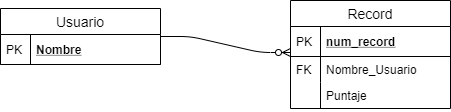

The diagram above was exported from draw.io. Its source (the exported page's mxGraphModel, read from the mxfile embedded in the PNG):
<mxGraphModel dx="868" dy="450" grid="1" gridSize="10" guides="1" tooltips="1" connect="1" arrows="1" fold="1" page="1" pageScale="1" pageWidth="850" pageHeight="1100" math="0" shadow="0">
  <root>
    <mxCell id="0" />
    <mxCell id="1" parent="0" />
    <mxCell id="oY9scLlHKEWmG3ZP0XrT-12" value="Record" style="swimlane;fontStyle=0;childLayout=stackLayout;horizontal=1;startSize=26;horizontalStack=0;resizeParent=1;resizeParentMax=0;resizeLast=0;collapsible=1;marginBottom=0;align=center;fontSize=14;" parent="1" vertex="1">
      <mxGeometry x="380" y="90" width="160" height="108" as="geometry" />
    </mxCell>
    <mxCell id="oY9scLlHKEWmG3ZP0XrT-13" value="num_record" style="shape=partialRectangle;top=0;left=0;right=0;bottom=1;align=left;verticalAlign=middle;fillColor=none;spacingLeft=34;spacingRight=4;overflow=hidden;rotatable=0;points=[[0,0.5],[1,0.5]];portConstraint=eastwest;dropTarget=0;fontStyle=5;fontSize=12;" parent="oY9scLlHKEWmG3ZP0XrT-12" vertex="1">
      <mxGeometry y="26" width="160" height="30" as="geometry" />
    </mxCell>
    <mxCell id="oY9scLlHKEWmG3ZP0XrT-14" value="PK" style="shape=partialRectangle;top=0;left=0;bottom=0;fillColor=none;align=left;verticalAlign=middle;spacingLeft=4;spacingRight=4;overflow=hidden;rotatable=0;points=[];portConstraint=eastwest;part=1;fontSize=12;" parent="oY9scLlHKEWmG3ZP0XrT-13" vertex="1" connectable="0">
      <mxGeometry width="30" height="30" as="geometry" />
    </mxCell>
    <mxCell id="oY9scLlHKEWmG3ZP0XrT-15" value="Nombre_Usuario" style="shape=partialRectangle;top=0;left=0;right=0;bottom=0;align=left;verticalAlign=top;fillColor=none;spacingLeft=34;spacingRight=4;overflow=hidden;rotatable=0;points=[[0,0.5],[1,0.5]];portConstraint=eastwest;dropTarget=0;fontSize=12;" parent="oY9scLlHKEWmG3ZP0XrT-12" vertex="1">
      <mxGeometry y="56" width="160" height="26" as="geometry" />
    </mxCell>
    <mxCell id="oY9scLlHKEWmG3ZP0XrT-16" value="FK" style="shape=partialRectangle;top=0;left=0;bottom=0;fillColor=none;align=left;verticalAlign=top;spacingLeft=4;spacingRight=4;overflow=hidden;rotatable=0;points=[];portConstraint=eastwest;part=1;fontSize=12;" parent="oY9scLlHKEWmG3ZP0XrT-15" vertex="1" connectable="0">
      <mxGeometry width="30" height="26" as="geometry" />
    </mxCell>
    <mxCell id="oY9scLlHKEWmG3ZP0XrT-17" value="Puntaje" style="shape=partialRectangle;top=0;left=0;right=0;bottom=0;align=left;verticalAlign=top;fillColor=none;spacingLeft=34;spacingRight=4;overflow=hidden;rotatable=0;points=[[0,0.5],[1,0.5]];portConstraint=eastwest;dropTarget=0;fontSize=12;" parent="oY9scLlHKEWmG3ZP0XrT-12" vertex="1">
      <mxGeometry y="82" width="160" height="26" as="geometry" />
    </mxCell>
    <mxCell id="oY9scLlHKEWmG3ZP0XrT-18" value="" style="shape=partialRectangle;top=0;left=0;bottom=0;fillColor=none;align=left;verticalAlign=top;spacingLeft=4;spacingRight=4;overflow=hidden;rotatable=0;points=[];portConstraint=eastwest;part=1;fontSize=12;" parent="oY9scLlHKEWmG3ZP0XrT-17" vertex="1" connectable="0">
      <mxGeometry width="30" height="26" as="geometry" />
    </mxCell>
    <mxCell id="oY9scLlHKEWmG3ZP0XrT-23" value="" style="edgeStyle=entityRelationEdgeStyle;fontSize=12;html=1;endArrow=ERzeroToMany;endFill=1;exitX=1;exitY=0.5;exitDx=0;exitDy=0;entryX=0;entryY=-0.154;entryDx=0;entryDy=0;entryPerimeter=0;" parent="1" source="oY9scLlHKEWmG3ZP0XrT-1" target="oY9scLlHKEWmG3ZP0XrT-15" edge="1">
      <mxGeometry width="100" height="100" relative="1" as="geometry">
        <mxPoint x="250" y="210" as="sourcePoint" />
        <mxPoint x="350" y="110" as="targetPoint" />
      </mxGeometry>
    </mxCell>
    <mxCell id="oY9scLlHKEWmG3ZP0XrT-1" value="Usuario" style="swimlane;fontStyle=0;childLayout=stackLayout;horizontal=1;startSize=26;horizontalStack=0;resizeParent=1;resizeParentMax=0;resizeLast=0;collapsible=1;marginBottom=0;align=center;fontSize=14;" parent="1" vertex="1">
      <mxGeometry x="90" y="98" width="160" height="56" as="geometry" />
    </mxCell>
    <mxCell id="oY9scLlHKEWmG3ZP0XrT-2" value="Nombre" style="shape=partialRectangle;top=0;left=0;right=0;bottom=1;align=left;verticalAlign=middle;fillColor=none;spacingLeft=34;spacingRight=4;overflow=hidden;rotatable=0;points=[[0,0.5],[1,0.5]];portConstraint=eastwest;dropTarget=0;fontStyle=5;fontSize=12;" parent="oY9scLlHKEWmG3ZP0XrT-1" vertex="1">
      <mxGeometry y="26" width="160" height="30" as="geometry" />
    </mxCell>
    <mxCell id="oY9scLlHKEWmG3ZP0XrT-3" value="PK" style="shape=partialRectangle;top=0;left=0;bottom=0;fillColor=none;align=left;verticalAlign=middle;spacingLeft=4;spacingRight=4;overflow=hidden;rotatable=0;points=[];portConstraint=eastwest;part=1;fontSize=12;" parent="oY9scLlHKEWmG3ZP0XrT-2" vertex="1" connectable="0">
      <mxGeometry width="30" height="30" as="geometry" />
    </mxCell>
  </root>
</mxGraphModel>